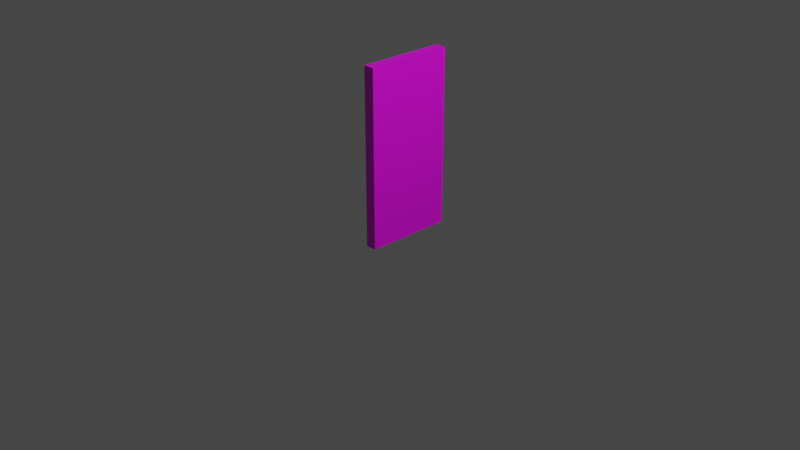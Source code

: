 # Source: doorz_opened_left.blend  (saved by Blender 2.83.19; exported with 4.5.12 LTS)
import bpy
from mathutils import Matrix  # noqa: F401  (used for matrix-valued properties, if any)

bpy.ops.wm.read_factory_settings(use_empty=True)
scene = bpy.context.scene
scene.name = 'Scene'

# ---- collections
col_collection = bpy.data.collections.new('Collection'); scene.collection.children.link(col_collection)

# ---- images (referenced by path relative to the original .blend; pixels are not part of the script)
import os
ASSET_DIR = os.environ.get("B2B_ASSET_DIR", "")  # directory of the original .blend (textures are referenced by path, not embedded)
HERE = os.path.dirname(os.path.abspath(__file__))  # packed textures are extracted next to this script under _unpacked/

def load_image(name, relpath, width, height, colorspace="sRGB"):
    """Load a texture the original file referenced (path relative to the .blend, or extracted next to this script)."""
    p = next((c for c in (os.path.join(HERE, relpath), os.path.join(ASSET_DIR, relpath)) if relpath and os.path.exists(c)), "")
    if p:
        img = bpy.data.images.load(p, check_existing=True)
        img.name = name
    else:  # same state as the original file: an image datablock whose file is absent (Cycles renders it pink)
        img = bpy.data.images.new(name, width, height)
        img.source = "FILE"
        img.filepath = "//" + (relpath or name)
    img.colorspace_settings.name = colorspace
    return img
img_door_apple_tree_png = load_image('door_apple_tree.png', 'door_apple_tree.png', 1024, 1024, 'sRGB')

# ---- materials (node trees are filled in below, after node groups)
mat_none_001 = bpy.data.materials.new('none.001')
mat_none_001.use_transparent_shadow = False

# ---- material node trees
mat_none_001.use_nodes = True; mat_none_001.node_tree.nodes.clear()
_N = mat_none_001.node_tree.nodes; _L = mat_none_001.node_tree.links
n0 = _N.new('ShaderNodeBsdfPrincipled'); n0.name = 'Principled BSDF'; n0.location = (10, 300)
n0.distribution = 'GGX'
n0.subsurface_method = 'BURLEY'
n0.inputs[3].default_value = 1.45
n0.inputs[27].default_value = (0.0, 0.0, 0.0, 1.0)
n0.inputs[28].default_value = 1.0
n1 = _N.new('ShaderNodeOutputMaterial'); n1.name = 'Material Output'; n1.location = (300, 300)
n2 = _N.new('ShaderNodeTexImage'); n2.name = 'Image Texture'; n2.location = (-280, 274)
n2.image = img_door_apple_tree_png
n2.interpolation = 'Closest'
_L.new(n0.outputs[0], n1.inputs[0])
_L.new(n2.outputs[0], n0.inputs[0])
n1.is_active_output = True

# ---- world
world_world = bpy.data.worlds.new('World'); scene.world = world_world
world_world.use_nodes = True; world_world.node_tree.nodes.clear()
_N = world_world.node_tree.nodes; _L = world_world.node_tree.links
n0 = _N.new('ShaderNodeOutputWorld'); n0.name = 'World Output'; n0.location = (300, 300)
n1 = _N.new('ShaderNodeBackground'); n1.name = 'Background'; n1.location = (10, 300)
n1.inputs[0].default_value = (0.05088, 0.05088, 0.05088, 1.0)
_L.new(n1.outputs[0], n0.inputs[0])
n0.is_active_output = True
world_world.color = (0.05088, 0.05088, 0.05088)
world_world.use_sun_shadow = False
world_world.sun_shadow_jitter_overblur = 0.0

# ---- cameras
cam_camera = bpy.data.cameras.new('Camera')
cam_camera.clip_end = 100.0
cam_camera.ortho_scale = 7.314

# ---- lights
light_light = bpy.data.lights.new('Light', 'POINT')
light_light.transmission_factor = 0.0
light_light.energy = 1000.0
light_light.shadow_soft_size = 0.1
light_light.shadow_maximum_resolution = 0.006
light_light.use_absolute_resolution = True

# ---- meshes
me_converted_out_001 = bpy.data.meshes.new('converted_out.001')
me_converted_out_001.from_pydata([(-0.3747, -0.5, 0.001), (-0.3747, -0.5, 0.998), (-0.3747, 1.5, 0.998), (-0.3747, 1.5, 0.001), (-0.5, -0.5, 0.001), (-0.5, -0.5, 0.998), (-0.5, 1.5, 0.998), (-0.5, 1.5, 0.001)], [], [(0, 1, 2, 3), (4, 5, 6, 7), (0, 3, 7, 4), (1, 2, 6, 5), (0, 1, 5, 4), (3, 2, 6, 7)])
_uv = me_converted_out_001.uv_layers.new(name='UVMap')
_uv.uv.foreach_set('vector', [0.1, 0.05556, 0.9, 0.05556, 0.9, 0.9444, 0.1, 0.9444, 0.1, 0.05556, 0.9, 0.05556, 0.9, 0.9444, 0.1, 0.9444, 0.0, 0.9444, 0.0, 0.05556, 0.1, 0.05556, 0.1, 0.9444, 0.9, 0.9444, 0.9, 0.05556, 1.0, 0.05556, 1.0, 0.9444, 0.9, 0.05556, 0.1, 0.05556, 0.1, 0.0, 0.9, 0.0, 0.1, 0.9444, 0.9, 0.9444, 0.9, 1.0, 0.1, 1.0])
me_converted_out_001.materials.append(mat_none_001)
me_converted_out_001.use_remesh_fix_poles = True
me_converted_out_001.use_remesh_preserve_attributes = False
me_converted_out_001.use_mirror_vertex_groups = False
me_converted_out_001.update()

# ---- objects
ob_light = bpy.data.objects.new('Light', light_light)
ob_camera = bpy.data.objects.new('Camera', cam_camera)
ob_door_opened = bpy.data.objects.new('door_opened', me_converted_out_001)

# ---- transforms, parenting, visibility, modifiers, constraints
ob_light.location = (4.076, 1.005, 5.904)
ob_light.rotation_euler = (0.6503, 0.05522, 1.866)
ob_light.lock_rotations_4d = False
ob_light.empty_display_type = 'ARROWS'
ob_light.color = (0.0, 0.0, 0.0, 0.0)
ob_light.lineart.crease_threshold = 0.0
ob_camera.location = (7.359, -6.926, 4.958)
ob_camera.rotation_euler = (1.109, 0.0, 0.8149)
ob_camera.lock_rotations_4d = False
ob_camera.empty_display_type = 'ARROWS'
ob_camera.color = (0.0, 0.0, 0.0, 0.0)
ob_camera.display_type = 'WIRE'
ob_camera.lineart.crease_threshold = 0.0
ob_door_opened.location = (-0.0003252, 0.9999, 0.0)
ob_door_opened.rotation_euler = (1.571, -0.0, 0.0)
ob_door_opened.lineart.crease_threshold = 0.0

# ---- collection membership
col_collection.objects.link(ob_light)
col_collection.objects.link(ob_camera)
col_collection.objects.link(ob_door_opened)

# ---- scene / render settings (as saved in the file)
scene.camera = ob_camera
scene.frame_start = 1; scene.frame_end = 250; scene.frame_set(1)
scene.render.engine = 'BLENDER_EEVEE_NEXT'
scene.cycles.use_denoising = False
scene.cycles.samples = 128
scene.cycles.sampling_pattern = 'TABULATED_SOBOL'
scene.cycles.use_adaptive_sampling = False
scene.cycles.use_light_tree = False
scene.view_settings.view_transform = 'Filmic'
bpy.context.view_layer.update()
